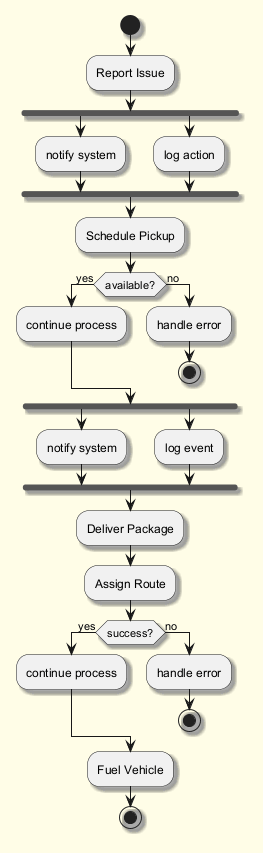

The diagram above was rendered by PlantUML. Its source (embedded in the PNG):
@startuml
skinparam backgroundColor #FFFDE7
skinparam classBackgroundColor #FFF9C4
skinparam classBorderColor #F57F17
skinparam shadowing true
start
:Report Issue;
fork
:notify system;
fork again
:log action;
end fork
:Schedule Pickup;
if (available?) then (yes)
:continue process;
else (no)
:handle error;
stop
endif
fork
:notify system;
fork again
:log event;
end fork
:Deliver Package;
:Assign Route;
if (success?) then (yes)
:continue process;
else (no)
:handle error;
stop
endif
:Fuel Vehicle;
stop
@enduml